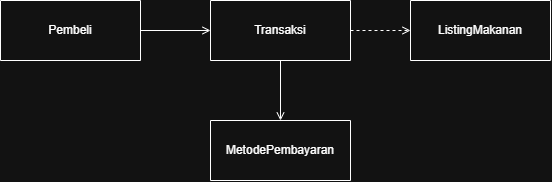

The diagram above was exported from draw.io. Its source (the exported page's mxGraphModel, read from the mxfile embedded in the PNG):
<mxGraphModel dx="774" dy="441" grid="1" gridSize="10" guides="1" tooltips="1" connect="1" arrows="1" fold="1" page="1" pageScale="1" pageWidth="850" pageHeight="1100" math="0" shadow="0">
  <root>
    <mxCell id="0" />
    <mxCell id="1" parent="0" />
    <mxCell id="PeCbQjnjke8SVpFk8lwv-10" edge="1" parent="1" source="HQDFwrfe7LPLePeZvRqI-3" style="edgeStyle=orthogonalEdgeStyle;rounded=0;orthogonalLoop=1;jettySize=auto;html=1;entryX=0;entryY=0.5;entryDx=0;entryDy=0;endArrow=open;endFill=0;" target="PeCbQjnjke8SVpFk8lwv-4">
      <mxGeometry relative="1" as="geometry" />
    </mxCell>
    <mxCell id="HQDFwrfe7LPLePeZvRqI-3" parent="1" style="swimlane;fontStyle=0;childLayout=stackLayout;horizontal=1;startSize=60;horizontalStack=0;resizeParent=1;resizeParentMax=0;resizeLast=0;collapsible=1;marginBottom=0;whiteSpace=wrap;html=1;" value="Pembeli" vertex="1">
      <mxGeometry height="60" width="140" x="160" y="80" as="geometry" />
    </mxCell>
    <mxCell id="HQDFwrfe7LPLePeZvRqI-7" parent="1" style="swimlane;fontStyle=0;childLayout=stackLayout;horizontal=1;startSize=60;horizontalStack=0;resizeParent=1;resizeParentMax=0;resizeLast=0;collapsible=1;marginBottom=0;whiteSpace=wrap;html=1;" value="ListingMakanan" vertex="1">
      <mxGeometry height="60" width="140" x="570" y="80" as="geometry" />
    </mxCell>
    <mxCell id="PeCbQjnjke8SVpFk8lwv-3" parent="1" style="swimlane;fontStyle=0;childLayout=stackLayout;horizontal=1;startSize=60;horizontalStack=0;resizeParent=1;resizeParentMax=0;resizeLast=0;collapsible=1;marginBottom=0;whiteSpace=wrap;html=1;" value="MetodePembayaran" vertex="1">
      <mxGeometry height="60" width="140" x="370" y="200" as="geometry" />
    </mxCell>
    <mxCell id="PeCbQjnjke8SVpFk8lwv-11" edge="1" parent="1" source="PeCbQjnjke8SVpFk8lwv-4" style="edgeStyle=orthogonalEdgeStyle;rounded=0;orthogonalLoop=1;jettySize=auto;html=1;entryX=0.5;entryY=0;entryDx=0;entryDy=0;endArrow=open;endFill=0;" target="PeCbQjnjke8SVpFk8lwv-3">
      <mxGeometry relative="1" as="geometry" />
    </mxCell>
    <mxCell id="PeCbQjnjke8SVpFk8lwv-12" edge="1" parent="1" source="PeCbQjnjke8SVpFk8lwv-4" style="edgeStyle=orthogonalEdgeStyle;rounded=0;orthogonalLoop=1;jettySize=auto;html=1;entryX=0;entryY=0.5;entryDx=0;entryDy=0;dashed=1;endArrow=open;endFill=0;" target="HQDFwrfe7LPLePeZvRqI-7">
      <mxGeometry relative="1" as="geometry" />
    </mxCell>
    <mxCell id="PeCbQjnjke8SVpFk8lwv-4" parent="1" style="swimlane;fontStyle=0;childLayout=stackLayout;horizontal=1;startSize=60;horizontalStack=0;resizeParent=1;resizeParentMax=0;resizeLast=0;collapsible=1;marginBottom=0;whiteSpace=wrap;html=1;" value="Transaksi" vertex="1">
      <mxGeometry height="60" width="140" x="370" y="80" as="geometry" />
    </mxCell>
  </root>
</mxGraphModel>